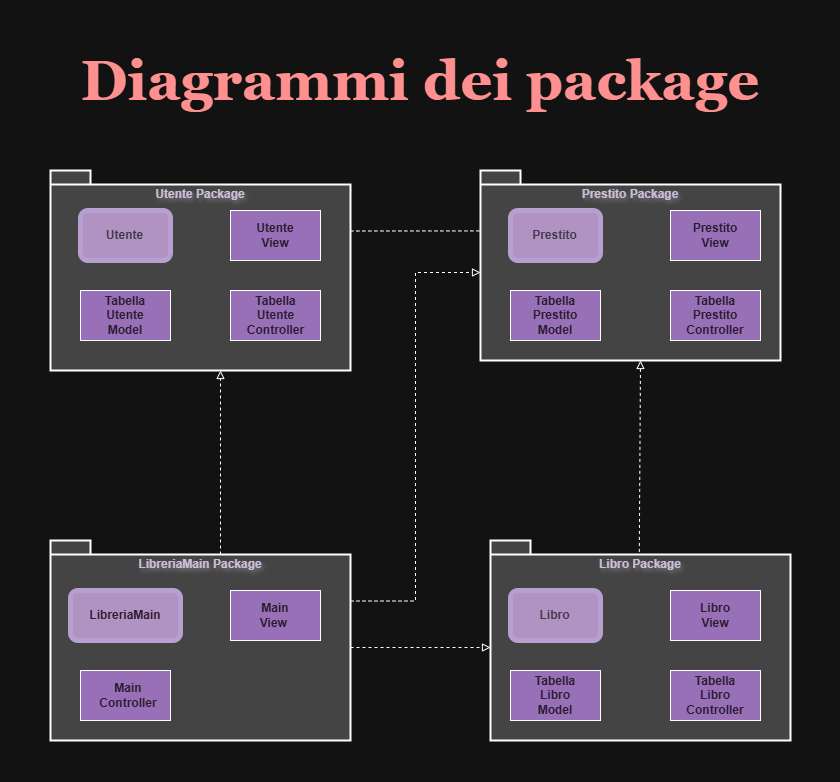

The diagram above was exported from draw.io. Its source (the exported page's mxGraphModel, read from the mxfile embedded in the PNG):
<mxGraphModel dx="3373" dy="3101" grid="1" gridSize="10" guides="1" tooltips="1" connect="1" arrows="1" fold="1" page="1" pageScale="1" pageWidth="827" pageHeight="1169" background="none" math="0" shadow="0">
  <root>
    <mxCell id="0" />
    <mxCell id="1" parent="0" />
    <mxCell id="3RR954JH1H2vyuQc3VmZ-4" parent="1" style="shape=folder;fontStyle=1;spacingTop=10;tabWidth=40;tabHeight=14;tabPosition=left;html=1;whiteSpace=wrap;align=center;verticalAlign=top;fillColor=#C5C5C5;gradientColor=none;gradientDirection=east;strokeWidth=2;fontColor=#FFFFFF;textShadow=1;" value="&lt;font style=&quot;color: rgb(60, 42, 76);&quot;&gt;Utente Package&lt;/font&gt;" vertex="1">
      <mxGeometry height="200" width="300" x="424" y="-804" as="geometry" />
    </mxCell>
    <mxCell id="ZJuImHY01f2ZN-G6UjOH-4" parent="1" style="rounded=0;whiteSpace=wrap;html=1;fillColor=#A072C5;gradientColor=none;gradientDirection=radial;glass=0;" value="" vertex="1">
      <mxGeometry height="50" width="90" x="454" y="-684" as="geometry" />
    </mxCell>
    <mxCell id="ZJuImHY01f2ZN-G6UjOH-3" parent="1" style="rounded=0;whiteSpace=wrap;html=1;fillColor=#A072C5;" value="" vertex="1">
      <mxGeometry height="50" width="90" x="604" y="-764" as="geometry" />
    </mxCell>
    <mxCell id="ZJuImHY01f2ZN-G6UjOH-2" parent="1" style="rounded=0;whiteSpace=wrap;html=1;fillColor=#A072C5;" value="" vertex="1">
      <mxGeometry height="50" width="90" x="604" y="-684" as="geometry" />
    </mxCell>
    <mxCell id="3RR954JH1H2vyuQc3VmZ-5" parent="1" style="shape=folder;fontStyle=1;spacingTop=10;tabWidth=40;tabHeight=14;tabPosition=left;html=1;whiteSpace=wrap;align=center;verticalAlign=top;fillColor=#C5C5C5;gradientColor=none;gradientDirection=east;strokeWidth=2;fontColor=#FFFFFF;textShadow=1;" value="&lt;font style=&quot;color: rgb(60, 42, 76);&quot;&gt;LibreriaMain Package&lt;/font&gt;" vertex="1">
      <mxGeometry height="200" width="300" x="424" y="-434" as="geometry" />
    </mxCell>
    <mxCell id="ZJuImHY01f2ZN-G6UjOH-9" parent="1" style="rounded=0;whiteSpace=wrap;html=1;fillColor=#A072C5;" value="" vertex="1">
      <mxGeometry height="50" width="90" x="604" y="-384" as="geometry" />
    </mxCell>
    <mxCell id="ZJuImHY01f2ZN-G6UjOH-10" parent="1" style="rounded=0;whiteSpace=wrap;html=1;fillColor=#A072C5;" value="" vertex="1">
      <mxGeometry height="50" width="90" x="454" y="-304" as="geometry" />
    </mxCell>
    <mxCell id="3RR954JH1H2vyuQc3VmZ-16" parent="1" style="text;html=1;whiteSpace=wrap;strokeColor=none;fillColor=none;align=center;verticalAlign=middle;rounded=0;labelBorderColor=none;container=0;labelBackgroundColor=none;fontColor=#F9E7FF;textShadow=0;perimeterSpacing=0;strokeWidth=1;" value="&lt;b&gt;Tabella&lt;/b&gt;&lt;div&gt;&lt;b&gt;Utente&lt;/b&gt;&lt;div&gt;&lt;b&gt;Controller&lt;/b&gt;&lt;/div&gt;&lt;/div&gt;" vertex="1">
      <mxGeometry height="30" width="65" x="616.5" y="-674" as="geometry" />
    </mxCell>
    <mxCell id="3RR954JH1H2vyuQc3VmZ-61" parent="1" style="shape=folder;fontStyle=1;spacingTop=10;tabWidth=40;tabHeight=14;tabPosition=left;html=1;whiteSpace=wrap;align=center;verticalAlign=top;fillColor=#C5C5C5;gradientColor=none;gradientDirection=east;strokeWidth=2;labelBackgroundColor=none;fontColor=#FFFFFF;textShadow=1;" value="&lt;font style=&quot;color: rgb(60, 42, 76);&quot;&gt;Prestito Package&lt;/font&gt;" vertex="1">
      <mxGeometry height="190" width="300" x="854" y="-804" as="geometry" />
    </mxCell>
    <mxCell id="ZJuImHY01f2ZN-G6UjOH-6" parent="1" style="rounded=0;whiteSpace=wrap;html=1;fillColor=#A072C5;" value="" vertex="1">
      <mxGeometry height="50" width="90" x="884" y="-684" as="geometry" />
    </mxCell>
    <mxCell id="ZJuImHY01f2ZN-G6UjOH-7" parent="1" style="rounded=0;whiteSpace=wrap;html=1;fillColor=#A072C5;" value="" vertex="1">
      <mxGeometry height="50" width="90" x="1044" y="-764" as="geometry" />
    </mxCell>
    <mxCell id="ZJuImHY01f2ZN-G6UjOH-5" parent="1" style="rounded=0;whiteSpace=wrap;html=1;fillColor=#A072C5;" value="" vertex="1">
      <mxGeometry height="50" width="90" x="1044" y="-684" as="geometry" />
    </mxCell>
    <mxCell id="3RR954JH1H2vyuQc3VmZ-62" connectable="0" parent="1" style="group;fontColor=#F9E7FF;" value="" vertex="1">
      <mxGeometry height="50" width="110" x="444" y="-384" as="geometry" />
    </mxCell>
    <mxCell id="3RR954JH1H2vyuQc3VmZ-63" parent="3RR954JH1H2vyuQc3VmZ-62" style="rounded=1;whiteSpace=wrap;html=1;strokeColor=#61467D;strokeWidth=5;fillColor=#75538B;fontColor=#FFFFFF;perimeterSpacing=0;glass=0;shadow=0;" value="" vertex="1">
      <mxGeometry height="50" width="110" as="geometry" />
    </mxCell>
    <mxCell id="3RR954JH1H2vyuQc3VmZ-64" parent="3RR954JH1H2vyuQc3VmZ-62" style="text;html=1;whiteSpace=wrap;strokeColor=none;fillColor=none;align=center;verticalAlign=middle;rounded=0;fontColor=#FFFFFF;" value="&lt;b&gt;&lt;font style=&quot;color: rgb(249, 231, 255);&quot;&gt;LibreriaMain&lt;/font&gt;&lt;/b&gt;" vertex="1">
      <mxGeometry height="30" width="60" x="25" y="10" as="geometry" />
    </mxCell>
    <mxCell id="3RR954JH1H2vyuQc3VmZ-38" parent="1" style="text;html=1;whiteSpace=wrap;strokeColor=none;fillColor=none;align=center;verticalAlign=middle;rounded=0;labelBackgroundColor=none;labelBorderColor=none;fontColor=#F9E7FF;perimeterSpacing=0;strokeWidth=1;" value="&lt;b style=&quot;background-color: transparent; color: light-dark(rgb(249, 231, 255), rgb(44, 29, 49));&quot;&gt;Prestito View&lt;/b&gt;" vertex="1">
      <mxGeometry height="30" width="60" x="1059" y="-754" as="geometry" />
    </mxCell>
    <mxCell id="3RR954JH1H2vyuQc3VmZ-30" parent="1" style="text;html=1;whiteSpace=wrap;strokeColor=none;fillColor=none;align=center;verticalAlign=middle;rounded=0;labelBackgroundColor=none;labelBorderColor=none;fontColor=#F9E7FF;perimeterSpacing=0;strokeWidth=1;" value="&lt;b&gt;Tabella&lt;/b&gt;&lt;div&gt;&lt;b&gt;Prestito Model&lt;/b&gt;&lt;/div&gt;" vertex="1">
      <mxGeometry height="30" width="60" x="899" y="-674" as="geometry" />
    </mxCell>
    <mxCell id="3RR954JH1H2vyuQc3VmZ-34" parent="1" style="text;html=1;whiteSpace=wrap;strokeColor=none;fillColor=none;align=center;verticalAlign=middle;rounded=0;labelBackgroundColor=none;labelBorderColor=none;fontColor=#F9E7FF;perimeterSpacing=0;strokeWidth=1;" value="&lt;b&gt;Tabella&lt;/b&gt;&lt;div&gt;&lt;b&gt;Prestito Controller&lt;/b&gt;&lt;/div&gt;" vertex="1">
      <mxGeometry height="30" width="60" x="1059" y="-674" as="geometry" />
    </mxCell>
    <mxCell id="3RR954JH1H2vyuQc3VmZ-14" parent="1" style="text;html=1;whiteSpace=wrap;strokeColor=none;fillColor=none;align=center;verticalAlign=middle;rounded=0;labelBackgroundColor=none;labelBorderColor=none;fontColor=#F9E7FF;perimeterSpacing=0;strokeWidth=1;" value="&lt;div&gt;&lt;b style=&quot;background-color: transparent; color: light-dark(rgb(249, 231, 255), rgb(44, 29, 49));&quot;&gt;Utente&lt;/b&gt;&lt;/div&gt;&lt;div&gt;&lt;b style=&quot;background-color: transparent; color: light-dark(rgb(249, 231, 255), rgb(44, 29, 49));&quot;&gt;View&lt;/b&gt;&lt;/div&gt;" vertex="1">
      <mxGeometry height="30" width="60" x="619" y="-754" as="geometry" />
    </mxCell>
    <mxCell id="3RR954JH1H2vyuQc3VmZ-12" parent="1" style="text;html=1;whiteSpace=wrap;strokeColor=none;fillColor=none;align=center;verticalAlign=middle;rounded=0;labelBackgroundColor=none;labelBorderColor=none;fontColor=#F9E7FF;perimeterSpacing=0;strokeWidth=1;" value="&lt;b&gt;Tabella&lt;/b&gt;&lt;div&gt;&lt;b&gt;Utente&lt;/b&gt;&lt;div&gt;&lt;b&gt;Model&lt;/b&gt;&lt;/div&gt;&lt;/div&gt;" vertex="1">
      <mxGeometry height="30" width="60" x="469" y="-674" as="geometry" />
    </mxCell>
    <mxCell id="3RR954JH1H2vyuQc3VmZ-36" parent="1" style="text;html=1;whiteSpace=wrap;strokeColor=none;fillColor=none;align=center;verticalAlign=middle;rounded=0;labelBackgroundColor=none;labelBorderColor=none;fontColor=#F9E7FF;perimeterSpacing=0;strokeWidth=1;" value="&lt;b&gt;Main Controller&lt;/b&gt;" vertex="1">
      <mxGeometry height="30" width="60" x="471.5" y="-294" as="geometry" />
    </mxCell>
    <mxCell id="3RR954JH1H2vyuQc3VmZ-40" parent="1" style="text;html=1;whiteSpace=wrap;strokeColor=none;fillColor=none;align=center;verticalAlign=middle;rounded=0;labelBackgroundColor=none;labelBorderColor=none;fontColor=#F9E7FF;perimeterSpacing=0;strokeWidth=1;" value="&lt;b&gt;Main View&amp;nbsp;&lt;/b&gt;" vertex="1">
      <mxGeometry height="30" width="60" x="619" y="-374" as="geometry" />
    </mxCell>
    <mxCell id="3RR954JH1H2vyuQc3VmZ-7" parent="1" style="shape=folder;fontStyle=1;spacingTop=10;tabWidth=40;tabHeight=14;tabPosition=left;align=center;verticalAlign=top;fillColor=#C5C5C5;gradientColor=none;gradientDirection=east;strokeWidth=2;fontColor=#3C2A4C;textShadow=1;labelBackgroundColor=none;" value="Libro Package" vertex="1">
      <mxGeometry height="200" width="300" x="864" y="-434" as="geometry" />
    </mxCell>
    <mxCell id="ZJuImHY01f2ZN-G6UjOH-13" parent="1" style="rounded=0;whiteSpace=wrap;html=1;fillColor=#A072C5;" value="" vertex="1">
      <mxGeometry height="50" width="90" x="1044" y="-384" as="geometry" />
    </mxCell>
    <mxCell id="ZJuImHY01f2ZN-G6UjOH-11" parent="1" style="rounded=0;whiteSpace=wrap;html=1;fillColor=#A072C5;" value="" vertex="1">
      <mxGeometry height="50" width="90" x="884" y="-304" as="geometry" />
    </mxCell>
    <mxCell id="ZJuImHY01f2ZN-G6UjOH-14" parent="1" style="rounded=0;whiteSpace=wrap;html=1;fillColor=#A072C5;" value="" vertex="1">
      <mxGeometry height="50" width="90" x="1044" y="-304" as="geometry" />
    </mxCell>
    <mxCell id="3RR954JH1H2vyuQc3VmZ-26" parent="1" style="text;html=1;whiteSpace=wrap;strokeColor=none;fillColor=none;align=center;verticalAlign=middle;rounded=0;labelBackgroundColor=none;labelBorderColor=none;fontColor=#F9E7FF;perimeterSpacing=0;strokeWidth=1;" value="&lt;b&gt;Tabella&lt;/b&gt;&lt;div&gt;&lt;b&gt;Libro Model&lt;/b&gt;&lt;/div&gt;" vertex="1">
      <mxGeometry height="30" width="60" x="899" y="-294" as="geometry" />
    </mxCell>
    <mxCell id="3RR954JH1H2vyuQc3VmZ-28" parent="1" style="text;html=1;whiteSpace=wrap;strokeColor=none;fillColor=none;align=center;verticalAlign=middle;rounded=0;labelBackgroundColor=none;labelBorderColor=none;fontColor=#F9E7FF;perimeterSpacing=0;strokeWidth=1;" value="&lt;div&gt;&lt;b style=&quot;background-color: transparent; color: light-dark(rgb(249, 231, 255), rgb(44, 29, 49));&quot;&gt;Libro View&lt;/b&gt;&lt;/div&gt;" vertex="1">
      <mxGeometry height="30" width="60" x="1059" y="-374" as="geometry" />
    </mxCell>
    <mxCell id="3RR954JH1H2vyuQc3VmZ-24" parent="1" style="text;html=1;whiteSpace=wrap;strokeColor=none;fillColor=none;align=center;verticalAlign=middle;rounded=0;labelBackgroundColor=none;labelBorderColor=none;fontColor=#F9E7FF;perimeterSpacing=0;strokeWidth=1;" value="&lt;b&gt;Tabella&lt;/b&gt;&lt;div&gt;&lt;b&gt;Libro Controller&lt;/b&gt;&lt;/div&gt;" vertex="1">
      <mxGeometry height="30" width="60" x="1059" y="-294" as="geometry" />
    </mxCell>
    <mxCell id="Qssrv8QD5yTesFGXDB52-5" edge="1" parent="1" source="3RR954JH1H2vyuQc3VmZ-5" style="edgeStyle=orthogonalEdgeStyle;rounded=0;orthogonalLoop=1;jettySize=auto;html=1;exitX=0;exitY=0;exitDx=300;exitDy=107;exitPerimeter=0;entryX=0;entryY=0;entryDx=0;entryDy=107;entryPerimeter=0;dashed=1;endArrow=block;endFill=0;" target="3RR954JH1H2vyuQc3VmZ-7">
      <mxGeometry relative="1" as="geometry">
        <mxPoint x="745" y="-514" as="sourcePoint" />
        <mxPoint x="744" y="-328" as="targetPoint" />
      </mxGeometry>
    </mxCell>
    <mxCell id="Qssrv8QD5yTesFGXDB52-10" edge="1" parent="1" source="3RR954JH1H2vyuQc3VmZ-7" style="edgeStyle=orthogonalEdgeStyle;rounded=0;orthogonalLoop=1;jettySize=auto;html=1;dashed=1;endArrow=block;endFill=0;exitX=0.496;exitY=0.057;exitDx=0;exitDy=0;exitPerimeter=0;">
      <mxGeometry relative="1" as="geometry">
        <Array as="points">
          <mxPoint x="1014" y="-423" />
        </Array>
        <mxPoint x="984" y="-524" as="sourcePoint" />
        <mxPoint x="1014" y="-614" as="targetPoint" />
      </mxGeometry>
    </mxCell>
    <mxCell id="Qssrv8QD5yTesFGXDB52-11" edge="1" parent="1" source="3RR954JH1H2vyuQc3VmZ-4" style="endArrow=none;dashed=1;html=1;strokeWidth=1;rounded=0;fontSize=12;startSize=8;endSize=8;curved=1;exitX=0;exitY=0;exitDx=300;exitDy=60.5;exitPerimeter=0;entryX=0;entryY=0.318;entryDx=0;entryDy=0;entryPerimeter=0;" target="3RR954JH1H2vyuQc3VmZ-61" value="">
      <mxGeometry height="50" relative="1" width="50" as="geometry">
        <mxPoint x="594" y="-544" as="sourcePoint" />
        <mxPoint x="594" y="-360" as="targetPoint" />
      </mxGeometry>
    </mxCell>
    <mxCell id="Qssrv8QD5yTesFGXDB52-15" edge="1" parent="1" source="3RR954JH1H2vyuQc3VmZ-5" style="edgeStyle=orthogonalEdgeStyle;rounded=0;orthogonalLoop=1;jettySize=auto;html=1;exitX=0;exitY=0;exitDx=170;exitDy=14;exitPerimeter=0;dashed=1;endArrow=block;endFill=0;">
      <mxGeometry relative="1" as="geometry">
        <mxPoint x="584" y="-564" as="sourcePoint" />
        <mxPoint x="594" y="-604" as="targetPoint" />
      </mxGeometry>
    </mxCell>
    <mxCell id="ZJuImHY01f2ZN-G6UjOH-1" edge="1" parent="1" source="3RR954JH1H2vyuQc3VmZ-5" style="edgeStyle=orthogonalEdgeStyle;rounded=0;orthogonalLoop=1;jettySize=auto;html=1;exitX=0;exitY=0;exitDx=300;exitDy=60.5;exitPerimeter=0;entryX=0;entryY=0;entryDx=0;entryDy=102;entryPerimeter=0;dashed=1;endArrow=block;endFill=0;" target="3RR954JH1H2vyuQc3VmZ-61">
      <mxGeometry relative="1" as="geometry" />
    </mxCell>
    <mxCell id="rMnXYrM4mySk2kdZo-Yl-7" connectable="0" parent="1" style="group;fontColor=#F9E7FF;" value="" vertex="1">
      <mxGeometry height="50" width="90" x="884" y="-384" as="geometry" />
    </mxCell>
    <mxCell id="rMnXYrM4mySk2kdZo-Yl-8" parent="rMnXYrM4mySk2kdZo-Yl-7" style="rounded=1;whiteSpace=wrap;html=1;strokeColor=#61467D;strokeWidth=5;fillColor=#75538B;fontColor=#FFFFFF;perimeterSpacing=0;glass=0;shadow=0;" value="" vertex="1">
      <mxGeometry height="50" width="90" as="geometry" />
    </mxCell>
    <mxCell id="rMnXYrM4mySk2kdZo-Yl-9" parent="rMnXYrM4mySk2kdZo-Yl-7" style="text;html=1;whiteSpace=wrap;strokeColor=none;fillColor=none;align=center;verticalAlign=middle;rounded=0;fontColor=#FFFFFF;" value="&lt;font style=&quot;color: light-dark(rgb(44, 29, 49), rgb(66, 55, 70));&quot;&gt;&lt;b style=&quot;&quot;&gt;Libro&lt;/b&gt;&lt;/font&gt;" vertex="1">
      <mxGeometry height="30" width="49.09090909090909" x="20.454545454545457" y="10" as="geometry" />
    </mxCell>
    <mxCell id="rMnXYrM4mySk2kdZo-Yl-11" connectable="0" parent="1" style="group;fontColor=#F9E7FF;" value="" vertex="1">
      <mxGeometry height="50" width="90" x="884" y="-764" as="geometry" />
    </mxCell>
    <mxCell id="rMnXYrM4mySk2kdZo-Yl-12" parent="rMnXYrM4mySk2kdZo-Yl-11" style="rounded=1;whiteSpace=wrap;html=1;strokeColor=#61467D;strokeWidth=5;fillColor=#75538B;fontColor=#FFFFFF;perimeterSpacing=0;glass=0;shadow=0;" value="" vertex="1">
      <mxGeometry height="50" width="90" as="geometry" />
    </mxCell>
    <mxCell id="rMnXYrM4mySk2kdZo-Yl-13" parent="rMnXYrM4mySk2kdZo-Yl-11" style="text;html=1;whiteSpace=wrap;strokeColor=none;fillColor=none;align=center;verticalAlign=middle;rounded=0;fontColor=#FFFFFF;" value="&lt;font style=&quot;color: light-dark(rgb(44, 29, 49), rgb(66, 55, 70));&quot;&gt;&lt;b style=&quot;&quot;&gt;Prestito&lt;/b&gt;&lt;/font&gt;" vertex="1">
      <mxGeometry height="30" width="49.09090909090909" x="20.454545454545457" y="10" as="geometry" />
    </mxCell>
    <mxCell id="rMnXYrM4mySk2kdZo-Yl-14" connectable="0" parent="1" style="group;fontColor=#F9E7FF;" value="" vertex="1">
      <mxGeometry height="50" width="90" x="454" y="-764" as="geometry" />
    </mxCell>
    <mxCell id="rMnXYrM4mySk2kdZo-Yl-15" parent="rMnXYrM4mySk2kdZo-Yl-14" style="rounded=1;whiteSpace=wrap;html=1;strokeColor=#61467D;strokeWidth=5;fillColor=#75538B;fontColor=#FFFFFF;perimeterSpacing=0;glass=0;shadow=0;" value="" vertex="1">
      <mxGeometry height="50" width="90" as="geometry" />
    </mxCell>
    <mxCell id="rMnXYrM4mySk2kdZo-Yl-16" parent="rMnXYrM4mySk2kdZo-Yl-14" style="text;html=1;whiteSpace=wrap;strokeColor=none;fillColor=none;align=center;verticalAlign=middle;rounded=0;fontColor=#FFFFFF;" value="&lt;b&gt;&lt;font style=&quot;color: rgb(217, 204, 221);&quot;&gt;Utente&lt;/font&gt;&lt;/b&gt;" vertex="1">
      <mxGeometry height="30" width="49.09090909090909" x="20.454545454545457" y="10" as="geometry" />
    </mxCell>
    <mxCell id="txK951qRILaqC_SRUTUt-1" parent="1" style="text;whiteSpace=wrap;html=1;align=center;" value="&lt;b style=&quot;forced-color-adjust: none; font-family: Helvetica; font-size: 12px; font-style: normal; font-variant-ligatures: normal; font-variant-caps: normal; letter-spacing: normal; orphans: 2; text-indent: 0px; text-transform: none; widows: 2; word-spacing: 0px; -webkit-text-stroke-width: 0px; white-space: normal; text-decoration-thickness: initial; text-decoration-style: initial; text-decoration-color: initial; box-shadow: none !important;&quot;&gt;&lt;font face=&quot;Georgia&quot; style=&quot;forced-color-adjust: none; font-size: 56px; color: rgb(255, 0, 0); box-shadow: none !important;&quot;&gt;Diagrammi dei package&lt;/font&gt;&lt;/b&gt;" vertex="1">
      <mxGeometry height="160" width="760" x="414" y="-934" as="geometry" />
    </mxCell>
  </root>
</mxGraphModel>